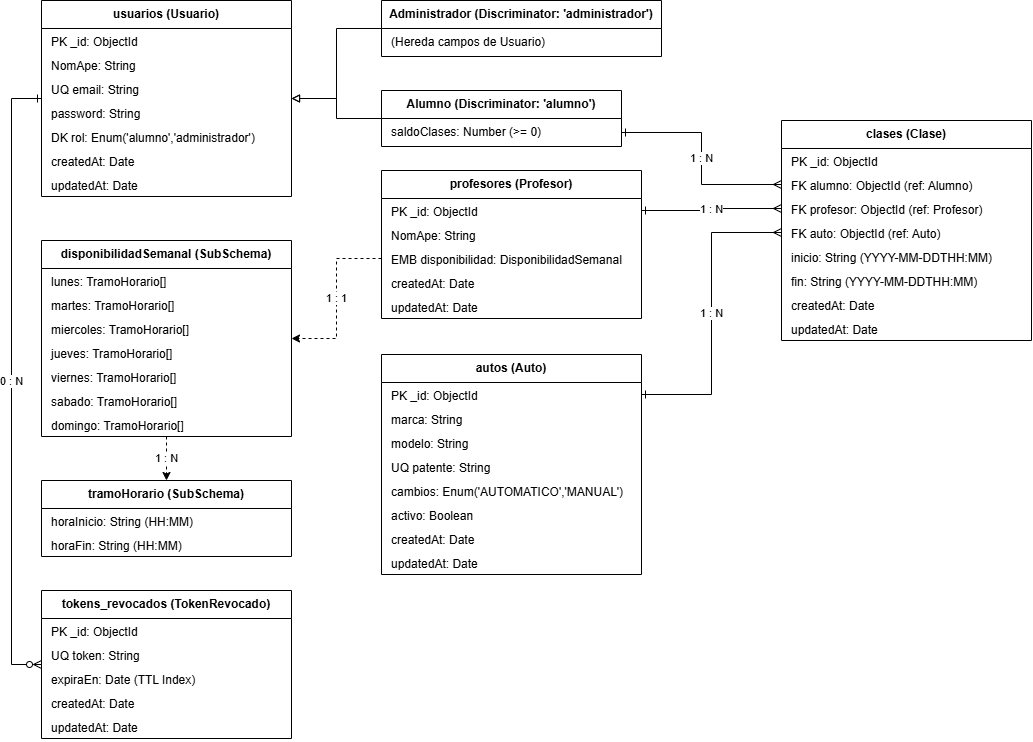

The diagram above was exported from draw.io. Its source (the exported page's mxGraphModel, read from the mxfile embedded in the PNG):
<mxGraphModel dx="1414" dy="841" grid="1" gridSize="10" guides="1" tooltips="1" connect="1" arrows="1" fold="1" page="1" pageScale="1" pageWidth="1169" pageHeight="827" math="0" shadow="0">
  <root>
    <mxCell id="0" />
    <mxCell id="1" parent="0" />
    <mxCell id="usuario" parent="1" style="swimlane;fontStyle=1;align=center;verticalAlign=top;childLayout=stackLayout;horizontal=1;startSize=28;horizontalStack=0;resizeParent=1;resizeParentMax=0;resizeLast=0;collapsible=1;marginBottom=0;fillColor=none;strokeColor=#000000;fontColor=#000000;" value="usuarios (Usuario)" vertex="1">
      <mxGeometry height="196" width="250" x="60" y="60" as="geometry" />
    </mxCell>
    <mxCell id="u_id" parent="usuario" style="text;strokeColor=none;fillColor=none;align=left;verticalAlign=top;spacingLeft=8;spacingRight=4;overflow=hidden;rotatable=0;points=[[0,0.5],[1,0.5]];portConstraint=eastwest;fontColor=#000000;" value="PK  _id: ObjectId" vertex="1">
      <mxGeometry height="24" width="250" y="28" as="geometry" />
    </mxCell>
    <mxCell id="u_nom" parent="usuario" style="text;strokeColor=none;fillColor=none;align=left;verticalAlign=top;spacingLeft=8;spacingRight=4;overflow=hidden;rotatable=0;points=[[0,0.5],[1,0.5]];portConstraint=eastwest;fontColor=#000000;" value="    NomApe: String" vertex="1">
      <mxGeometry height="24" width="250" y="52" as="geometry" />
    </mxCell>
    <mxCell id="u_email" parent="usuario" style="text;strokeColor=none;fillColor=none;align=left;verticalAlign=top;spacingLeft=8;spacingRight=4;overflow=hidden;rotatable=0;points=[[0,0.5],[1,0.5]];portConstraint=eastwest;fontColor=#000000;" value="UQ  email: String" vertex="1">
      <mxGeometry height="24" width="250" y="76" as="geometry" />
    </mxCell>
    <mxCell id="u_pass" parent="usuario" style="text;strokeColor=none;fillColor=none;align=left;verticalAlign=top;spacingLeft=8;spacingRight=4;overflow=hidden;rotatable=0;points=[[0,0.5],[1,0.5]];portConstraint=eastwest;fontColor=#000000;" value="    password: String" vertex="1">
      <mxGeometry height="24" width="250" y="100" as="geometry" />
    </mxCell>
    <mxCell id="u_rol" parent="usuario" style="text;strokeColor=none;fillColor=none;align=left;verticalAlign=top;spacingLeft=8;spacingRight=4;overflow=hidden;rotatable=0;points=[[0,0.5],[1,0.5]];portConstraint=eastwest;fontColor=#000000;" value="DK  rol: Enum('alumno','administrador')" vertex="1">
      <mxGeometry height="24" width="250" y="124" as="geometry" />
    </mxCell>
    <mxCell id="u_c" parent="usuario" style="text;strokeColor=none;fillColor=none;align=left;verticalAlign=top;spacingLeft=8;spacingRight=4;overflow=hidden;rotatable=0;points=[[0,0.5],[1,0.5]];portConstraint=eastwest;fontColor=#000000;" value="    createdAt: Date" vertex="1">
      <mxGeometry height="24" width="250" y="148" as="geometry" />
    </mxCell>
    <mxCell id="u_u" parent="usuario" style="text;strokeColor=none;fillColor=none;align=left;verticalAlign=top;spacingLeft=8;spacingRight=4;overflow=hidden;rotatable=0;points=[[0,0.5],[1,0.5]];portConstraint=eastwest;fontColor=#000000;" value="    updatedAt: Date" vertex="1">
      <mxGeometry height="24" width="250" y="172" as="geometry" />
    </mxCell>
    <mxCell id="alumno" parent="1" style="swimlane;fontStyle=1;align=center;verticalAlign=top;childLayout=stackLayout;horizontal=1;startSize=28;horizontalStack=0;resizeParent=1;resizeParentMax=0;resizeLast=0;collapsible=1;marginBottom=0;fillColor=none;strokeColor=#000000;fontColor=#000000;" value="Alumno (Discriminator: 'alumno')" vertex="1">
      <mxGeometry height="56" width="240" x="400" y="150" as="geometry" />
    </mxCell>
    <mxCell id="al_saldo" parent="alumno" style="text;strokeColor=none;fillColor=none;align=left;verticalAlign=top;spacingLeft=8;spacingRight=4;overflow=hidden;rotatable=0;points=[[0,0.5],[1,0.5]];portConstraint=eastwest;fontColor=#000000;" value="    saldoClases: Number (&gt;= 0)" vertex="1">
      <mxGeometry height="28" width="240" y="28" as="geometry" />
    </mxCell>
    <mxCell id="admin" parent="1" style="swimlane;fontStyle=1;align=center;verticalAlign=top;childLayout=stackLayout;horizontal=1;startSize=28;horizontalStack=0;resizeParent=1;resizeParentMax=0;resizeLast=0;collapsible=1;marginBottom=0;fillColor=none;strokeColor=#000000;fontColor=#000000;" value="Administrador (Discriminator: 'administrador')" vertex="1">
      <mxGeometry height="56" width="280" x="400" y="60" as="geometry" />
    </mxCell>
    <mxCell id="ad_none" parent="admin" style="text;strokeColor=none;fillColor=none;align=left;verticalAlign=top;spacingLeft=8;spacingRight=4;overflow=hidden;rotatable=0;points=[[0,0.5],[1,0.5]];portConstraint=eastwest;fontColor=#000000;" value="    (Hereda campos de Usuario)" vertex="1">
      <mxGeometry height="28" width="280" y="28" as="geometry" />
    </mxCell>
    <mxCell id="clase" parent="1" style="swimlane;fontStyle=1;align=center;verticalAlign=top;childLayout=stackLayout;horizontal=1;startSize=28;horizontalStack=0;resizeParent=1;resizeParentMax=0;resizeLast=0;collapsible=1;marginBottom=0;fillColor=none;strokeColor=#000000;fontColor=#000000;" value="clases (Clase)" vertex="1">
      <mxGeometry height="220" width="250" x="800" y="180" as="geometry" />
    </mxCell>
    <mxCell id="c_id" parent="clase" style="text;strokeColor=none;fillColor=none;align=left;verticalAlign=top;spacingLeft=8;spacingRight=4;overflow=hidden;rotatable=0;points=[[0,0.5],[1,0.5]];portConstraint=eastwest;fontColor=#000000;" value="PK  _id: ObjectId" vertex="1">
      <mxGeometry height="24" width="250" y="28" as="geometry" />
    </mxCell>
    <mxCell id="c_al" parent="clase" style="text;strokeColor=none;fillColor=none;align=left;verticalAlign=top;spacingLeft=8;spacingRight=4;overflow=hidden;rotatable=0;points=[[0,0.5],[1,0.5]];portConstraint=eastwest;fontColor=#000000;" value="FK  alumno: ObjectId (ref: Alumno)" vertex="1">
      <mxGeometry height="24" width="250" y="52" as="geometry" />
    </mxCell>
    <mxCell id="c_pr" parent="clase" style="text;strokeColor=none;fillColor=none;align=left;verticalAlign=top;spacingLeft=8;spacingRight=4;overflow=hidden;rotatable=0;points=[[0,0.5],[1,0.5]];portConstraint=eastwest;fontColor=#000000;" value="FK  profesor: ObjectId (ref: Profesor)" vertex="1">
      <mxGeometry height="24" width="250" y="76" as="geometry" />
    </mxCell>
    <mxCell id="c_au" parent="clase" style="text;strokeColor=none;fillColor=none;align=left;verticalAlign=top;spacingLeft=8;spacingRight=4;overflow=hidden;rotatable=0;points=[[0,0.5],[1,0.5]];portConstraint=eastwest;fontColor=#000000;" value="FK  auto: ObjectId (ref: Auto)" vertex="1">
      <mxGeometry height="24" width="250" y="100" as="geometry" />
    </mxCell>
    <mxCell id="c_ini" parent="clase" style="text;strokeColor=none;fillColor=none;align=left;verticalAlign=top;spacingLeft=8;spacingRight=4;overflow=hidden;rotatable=0;points=[[0,0.5],[1,0.5]];portConstraint=eastwest;fontColor=#000000;" value="    inicio: String (YYYY-MM-DDTHH:MM)" vertex="1">
      <mxGeometry height="24" width="250" y="124" as="geometry" />
    </mxCell>
    <mxCell id="c_fin" parent="clase" style="text;strokeColor=none;fillColor=none;align=left;verticalAlign=top;spacingLeft=8;spacingRight=4;overflow=hidden;rotatable=0;points=[[0,0.5],[1,0.5]];portConstraint=eastwest;fontColor=#000000;" value="    fin: String (YYYY-MM-DDTHH:MM)" vertex="1">
      <mxGeometry height="24" width="250" y="148" as="geometry" />
    </mxCell>
    <mxCell id="c_c" parent="clase" style="text;strokeColor=none;fillColor=none;align=left;verticalAlign=top;spacingLeft=8;spacingRight=4;overflow=hidden;rotatable=0;points=[[0,0.5],[1,0.5]];portConstraint=eastwest;fontColor=#000000;" value="    createdAt: Date" vertex="1">
      <mxGeometry height="24" width="250" y="172" as="geometry" />
    </mxCell>
    <mxCell id="c_u" parent="clase" style="text;strokeColor=none;fillColor=none;align=left;verticalAlign=top;spacingLeft=8;spacingRight=4;overflow=hidden;rotatable=0;points=[[0,0.5],[1,0.5]];portConstraint=eastwest;fontColor=#000000;" value="    updatedAt: Date" vertex="1">
      <mxGeometry height="24" width="250" y="196" as="geometry" />
    </mxCell>
    <mxCell id="profesor" parent="1" style="swimlane;fontStyle=1;align=center;verticalAlign=top;childLayout=stackLayout;horizontal=1;startSize=28;horizontalStack=0;resizeParent=1;resizeParentMax=0;resizeLast=0;collapsible=1;marginBottom=0;fillColor=none;strokeColor=#000000;fontColor=#000000;" value="profesores (Profesor)" vertex="1">
      <mxGeometry height="148" width="260" x="400" y="230" as="geometry" />
    </mxCell>
    <mxCell id="p_id" parent="profesor" style="text;strokeColor=none;fillColor=none;align=left;verticalAlign=top;spacingLeft=8;spacingRight=4;overflow=hidden;rotatable=0;points=[[0,0.5],[1,0.5]];portConstraint=eastwest;fontColor=#000000;" value="PK  _id: ObjectId" vertex="1">
      <mxGeometry height="24" width="260" y="28" as="geometry" />
    </mxCell>
    <mxCell id="p_nom" parent="profesor" style="text;strokeColor=none;fillColor=none;align=left;verticalAlign=top;spacingLeft=8;spacingRight=4;overflow=hidden;rotatable=0;points=[[0,0.5],[1,0.5]];portConstraint=eastwest;fontColor=#000000;" value="    NomApe: String" vertex="1">
      <mxGeometry height="24" width="260" y="52" as="geometry" />
    </mxCell>
    <mxCell id="p_disp" parent="profesor" style="text;strokeColor=none;fillColor=none;align=left;verticalAlign=top;spacingLeft=8;spacingRight=4;overflow=hidden;rotatable=0;points=[[0,0.5],[1,0.5]];portConstraint=eastwest;fontColor=#000000;" value="EMB disponibilidad: DisponibilidadSemanal" vertex="1">
      <mxGeometry height="24" width="260" y="76" as="geometry" />
    </mxCell>
    <mxCell id="p_c" parent="profesor" style="text;strokeColor=none;fillColor=none;align=left;verticalAlign=top;spacingLeft=8;spacingRight=4;overflow=hidden;rotatable=0;points=[[0,0.5],[1,0.5]];portConstraint=eastwest;fontColor=#000000;" value="    createdAt: Date" vertex="1">
      <mxGeometry height="24" width="260" y="100" as="geometry" />
    </mxCell>
    <mxCell id="p_u" parent="profesor" style="text;strokeColor=none;fillColor=none;align=left;verticalAlign=top;spacingLeft=8;spacingRight=4;overflow=hidden;rotatable=0;points=[[0,0.5],[1,0.5]];portConstraint=eastwest;fontColor=#000000;" value="    updatedAt: Date" vertex="1">
      <mxGeometry height="24" width="260" y="124" as="geometry" />
    </mxCell>
    <mxCell id="disp" parent="1" style="swimlane;fontStyle=1;align=center;verticalAlign=top;childLayout=stackLayout;horizontal=1;startSize=28;horizontalStack=0;resizeParent=1;resizeParentMax=0;resizeLast=0;collapsible=1;marginBottom=0;fillColor=none;strokeColor=#000000;fontColor=#000000;" value="disponibilidadSemanal (SubSchema)" vertex="1">
      <mxGeometry height="196" width="250" x="60" y="300" as="geometry" />
    </mxCell>
    <mxCell id="d_lu" parent="disp" style="text;strokeColor=none;fillColor=none;align=left;verticalAlign=top;spacingLeft=8;spacingRight=4;overflow=hidden;rotatable=0;points=[[0,0.5],[1,0.5]];portConstraint=eastwest;fontColor=#000000;" value="    lunes: TramoHorario[]" vertex="1">
      <mxGeometry height="24" width="250" y="28" as="geometry" />
    </mxCell>
    <mxCell id="d_ma" parent="disp" style="text;strokeColor=none;fillColor=none;align=left;verticalAlign=top;spacingLeft=8;spacingRight=4;overflow=hidden;rotatable=0;points=[[0,0.5],[1,0.5]];portConstraint=eastwest;fontColor=#000000;" value="    martes: TramoHorario[]" vertex="1">
      <mxGeometry height="24" width="250" y="52" as="geometry" />
    </mxCell>
    <mxCell id="d_mi" parent="disp" style="text;strokeColor=none;fillColor=none;align=left;verticalAlign=top;spacingLeft=8;spacingRight=4;overflow=hidden;rotatable=0;points=[[0,0.5],[1,0.5]];portConstraint=eastwest;fontColor=#000000;" value="    miercoles: TramoHorario[]" vertex="1">
      <mxGeometry height="24" width="250" y="76" as="geometry" />
    </mxCell>
    <mxCell id="d_ju" parent="disp" style="text;strokeColor=none;fillColor=none;align=left;verticalAlign=top;spacingLeft=8;spacingRight=4;overflow=hidden;rotatable=0;points=[[0,0.5],[1,0.5]];portConstraint=eastwest;fontColor=#000000;" value="    jueves: TramoHorario[]" vertex="1">
      <mxGeometry height="24" width="250" y="100" as="geometry" />
    </mxCell>
    <mxCell id="d_vi" parent="disp" style="text;strokeColor=none;fillColor=none;align=left;verticalAlign=top;spacingLeft=8;spacingRight=4;overflow=hidden;rotatable=0;points=[[0,0.5],[1,0.5]];portConstraint=eastwest;fontColor=#000000;" value="    viernes: TramoHorario[]" vertex="1">
      <mxGeometry height="24" width="250" y="124" as="geometry" />
    </mxCell>
    <mxCell id="d_sa" parent="disp" style="text;strokeColor=none;fillColor=none;align=left;verticalAlign=top;spacingLeft=8;spacingRight=4;overflow=hidden;rotatable=0;points=[[0,0.5],[1,0.5]];portConstraint=eastwest;fontColor=#000000;" value="    sabado: TramoHorario[]" vertex="1">
      <mxGeometry height="24" width="250" y="148" as="geometry" />
    </mxCell>
    <mxCell id="d_do" parent="disp" style="text;strokeColor=none;fillColor=none;align=left;verticalAlign=top;spacingLeft=8;spacingRight=4;overflow=hidden;rotatable=0;points=[[0,0.5],[1,0.5]];portConstraint=eastwest;fontColor=#000000;" value="    domingo: TramoHorario[]" vertex="1">
      <mxGeometry height="24" width="250" y="172" as="geometry" />
    </mxCell>
    <mxCell id="tramo" parent="1" style="swimlane;fontStyle=1;align=center;verticalAlign=top;childLayout=stackLayout;horizontal=1;startSize=28;horizontalStack=0;resizeParent=1;resizeParentMax=0;resizeLast=0;collapsible=1;marginBottom=0;fillColor=none;strokeColor=#000000;fontColor=#000000;" value="tramoHorario (SubSchema)" vertex="1">
      <mxGeometry height="76" width="250" x="60" y="540" as="geometry" />
    </mxCell>
    <mxCell id="t_ini" parent="tramo" style="text;strokeColor=none;fillColor=none;align=left;verticalAlign=top;spacingLeft=8;spacingRight=4;overflow=hidden;rotatable=0;points=[[0,0.5],[1,0.5]];portConstraint=eastwest;fontColor=#000000;" value="    horaInicio: String (HH:MM)" vertex="1">
      <mxGeometry height="24" width="250" y="28" as="geometry" />
    </mxCell>
    <mxCell id="t_fin" parent="tramo" style="text;strokeColor=none;fillColor=none;align=left;verticalAlign=top;spacingLeft=8;spacingRight=4;overflow=hidden;rotatable=0;points=[[0,0.5],[1,0.5]];portConstraint=eastwest;fontColor=#000000;" value="    horaFin: String (HH:MM)" vertex="1">
      <mxGeometry height="24" width="250" y="52" as="geometry" />
    </mxCell>
    <mxCell id="auto" parent="1" style="swimlane;fontStyle=1;align=center;verticalAlign=top;childLayout=stackLayout;horizontal=1;startSize=28;horizontalStack=0;resizeParent=1;resizeParentMax=0;resizeLast=0;collapsible=1;marginBottom=0;fillColor=none;strokeColor=#000000;fontColor=#000000;" value="autos (Auto)" vertex="1">
      <mxGeometry height="220" width="260" x="400" y="414" as="geometry" />
    </mxCell>
    <mxCell id="a_id" parent="auto" style="text;strokeColor=none;fillColor=none;align=left;verticalAlign=top;spacingLeft=8;spacingRight=4;overflow=hidden;rotatable=0;points=[[0,0.5],[1,0.5]];portConstraint=eastwest;fontColor=#000000;" value="PK  _id: ObjectId" vertex="1">
      <mxGeometry height="24" width="260" y="28" as="geometry" />
    </mxCell>
    <mxCell id="a_ma" parent="auto" style="text;strokeColor=none;fillColor=none;align=left;verticalAlign=top;spacingLeft=8;spacingRight=4;overflow=hidden;rotatable=0;points=[[0,0.5],[1,0.5]];portConstraint=eastwest;fontColor=#000000;" value="    marca: String" vertex="1">
      <mxGeometry height="24" width="260" y="52" as="geometry" />
    </mxCell>
    <mxCell id="a_mo" parent="auto" style="text;strokeColor=none;fillColor=none;align=left;verticalAlign=top;spacingLeft=8;spacingRight=4;overflow=hidden;rotatable=0;points=[[0,0.5],[1,0.5]];portConstraint=eastwest;fontColor=#000000;" value="    modelo: String" vertex="1">
      <mxGeometry height="24" width="260" y="76" as="geometry" />
    </mxCell>
    <mxCell id="a_pa" parent="auto" style="text;strokeColor=none;fillColor=none;align=left;verticalAlign=top;spacingLeft=8;spacingRight=4;overflow=hidden;rotatable=0;points=[[0,0.5],[1,0.5]];portConstraint=eastwest;fontColor=#000000;" value="UQ  patente: String" vertex="1">
      <mxGeometry height="24" width="260" y="100" as="geometry" />
    </mxCell>
    <mxCell id="a_ca" parent="auto" style="text;strokeColor=none;fillColor=none;align=left;verticalAlign=top;spacingLeft=8;spacingRight=4;overflow=hidden;rotatable=0;points=[[0,0.5],[1,0.5]];portConstraint=eastwest;fontColor=#000000;" value="    cambios: Enum('AUTOMATICO','MANUAL')" vertex="1">
      <mxGeometry height="24" width="260" y="124" as="geometry" />
    </mxCell>
    <mxCell id="a_ac" parent="auto" style="text;strokeColor=none;fillColor=none;align=left;verticalAlign=top;spacingLeft=8;spacingRight=4;overflow=hidden;rotatable=0;points=[[0,0.5],[1,0.5]];portConstraint=eastwest;fontColor=#000000;" value="    activo: Boolean" vertex="1">
      <mxGeometry height="24" width="260" y="148" as="geometry" />
    </mxCell>
    <mxCell id="a_c" parent="auto" style="text;strokeColor=none;fillColor=none;align=left;verticalAlign=top;spacingLeft=8;spacingRight=4;overflow=hidden;rotatable=0;points=[[0,0.5],[1,0.5]];portConstraint=eastwest;fontColor=#000000;" value="    createdAt: Date" vertex="1">
      <mxGeometry height="24" width="260" y="172" as="geometry" />
    </mxCell>
    <mxCell id="a_u" parent="auto" style="text;strokeColor=none;fillColor=none;align=left;verticalAlign=top;spacingLeft=8;spacingRight=4;overflow=hidden;rotatable=0;points=[[0,0.5],[1,0.5]];portConstraint=eastwest;fontColor=#000000;" value="    updatedAt: Date" vertex="1">
      <mxGeometry height="24" width="260" y="196" as="geometry" />
    </mxCell>
    <mxCell id="rel_u_al" edge="1" parent="1" source="alumno" style="edgeStyle=orthogonalEdgeStyle;rounded=0;orthogonalLoop=1;jettySize=auto;html=1;endArrow=block;endFill=0;strokeColor=#000000;" target="usuario">
      <mxGeometry relative="1" as="geometry" />
    </mxCell>
    <mxCell id="rel_u_ad" edge="1" parent="1" source="admin" style="edgeStyle=orthogonalEdgeStyle;rounded=0;orthogonalLoop=1;jettySize=auto;html=1;endArrow=block;endFill=0;strokeColor=#000000;" target="usuario">
      <mxGeometry relative="1" as="geometry" />
    </mxCell>
    <mxCell id="rel_al_cl" edge="1" parent="1" source="alumno" style="edgeStyle=orthogonalEdgeStyle;rounded=0;orthogonalLoop=1;jettySize=auto;html=1;startArrow=ERone;startFill=0;endArrow=ERmany;endFill=0;strokeColor=#000000;exitX=1;exitY=0.75;exitDx=0;exitDy=0;" target="c_al" value="1 : N">
      <mxGeometry relative="1" as="geometry" />
    </mxCell>
    <mxCell id="rel_pr_cl" edge="1" parent="1" source="p_id" style="edgeStyle=orthogonalEdgeStyle;rounded=0;orthogonalLoop=1;jettySize=auto;html=1;startArrow=ERone;startFill=0;endArrow=ERmany;endFill=0;strokeColor=#000000;" target="c_pr" value="1 : N">
      <mxGeometry relative="1" as="geometry" />
    </mxCell>
    <mxCell id="rel_au_cl" edge="1" parent="1" source="a_id" style="edgeStyle=orthogonalEdgeStyle;rounded=0;orthogonalLoop=1;jettySize=auto;html=1;startArrow=ERone;startFill=0;endArrow=ERmany;endFill=0;strokeColor=#000000;" target="c_au" value="1 : N">
      <mxGeometry relative="1" as="geometry" />
    </mxCell>
    <mxCell id="rel_pr_disp" edge="1" parent="1" source="p_disp" style="edgeStyle=orthogonalEdgeStyle;rounded=0;orthogonalLoop=1;jettySize=auto;html=1;dashed=1;strokeColor=#000000;" target="disp" value="1 : 1">
      <mxGeometry relative="1" as="geometry" />
    </mxCell>
    <mxCell id="rel_disp_tr" edge="1" parent="1" source="disp" style="edgeStyle=orthogonalEdgeStyle;rounded=0;orthogonalLoop=1;jettySize=auto;html=1;dashed=1;strokeColor=#000000;" target="tramo" value="1 : N">
      <mxGeometry relative="1" as="geometry" />
    </mxCell>
    <mxCell id="token_revocado" parent="1" style="swimlane;fontStyle=1;align=center;verticalAlign=top;childLayout=stackLayout;horizontal=1;startSize=28;horizontalStack=0;resizeParent=1;resizeParentMax=0;resizeLast=0;collapsible=1;marginBottom=0;fillColor=none;strokeColor=#000000;fontColor=#000000;" value="tokens_revocados (TokenRevocado)" vertex="1">
      <mxGeometry height="148" width="250" x="60" y="650" as="geometry" />
    </mxCell>
    <mxCell id="tr_id" parent="token_revocado" style="text;strokeColor=none;fillColor=none;align=left;verticalAlign=top;spacingLeft=8;spacingRight=4;overflow=hidden;rotatable=0;points=[[0,0.5],[1,0.5]];portConstraint=eastwest;fontColor=#000000;" value="PK  _id: ObjectId" vertex="1">
      <mxGeometry height="24" width="250" y="28" as="geometry" />
    </mxCell>
    <mxCell id="tr_tok" parent="token_revocado" style="text;strokeColor=none;fillColor=none;align=left;verticalAlign=top;spacingLeft=8;spacingRight=4;overflow=hidden;rotatable=0;points=[[0,0.5],[1,0.5]];portConstraint=eastwest;fontColor=#000000;" value="UQ  token: String" vertex="1">
      <mxGeometry height="24" width="250" y="52" as="geometry" />
    </mxCell>
    <mxCell id="tr_exp" parent="token_revocado" style="text;strokeColor=none;fillColor=none;align=left;verticalAlign=top;spacingLeft=8;spacingRight=4;overflow=hidden;rotatable=0;points=[[0,0.5],[1,0.5]];portConstraint=eastwest;fontColor=#000000;" value="    expiraEn: Date (TTL Index)" vertex="1">
      <mxGeometry height="24" width="250" y="76" as="geometry" />
    </mxCell>
    <mxCell id="tr_c" parent="token_revocado" style="text;strokeColor=none;fillColor=none;align=left;verticalAlign=top;spacingLeft=8;spacingRight=4;overflow=hidden;rotatable=0;points=[[0,0.5],[1,0.5]];portConstraint=eastwest;fontColor=#000000;" value="    createdAt: Date" vertex="1">
      <mxGeometry height="24" width="250" y="100" as="geometry" />
    </mxCell>
    <mxCell id="tr_u" parent="token_revocado" style="text;strokeColor=none;fillColor=none;align=left;verticalAlign=top;spacingLeft=8;spacingRight=4;overflow=hidden;rotatable=0;points=[[0,0.5],[1,0.5]];portConstraint=eastwest;fontColor=#000000;" value="    updatedAt: Date" vertex="1">
      <mxGeometry height="24" width="250" y="124" as="geometry" />
    </mxCell>
    <mxCell id="rel_u_tr" edge="1" parent="1" source="usuario" style="edgeStyle=orthogonalEdgeStyle;rounded=0;orthogonalLoop=1;jettySize=auto;html=1;startArrow=ERone;startFill=0;endArrow=ERzeroToMany;endFill=0;strokeColor=#000000;exitX=0;exitY=0.5;exitDx=0;exitDy=0;entryX=0;entryY=0.5;entryDx=0;entryDy=0;" target="token_revocado" value="0 : N">
      <mxGeometry relative="1" as="geometry">
        <Array as="points">
          <mxPoint x="30" y="158" />
          <mxPoint x="30" y="724" />
        </Array>
      </mxGeometry>
    </mxCell>
  </root>
</mxGraphModel>